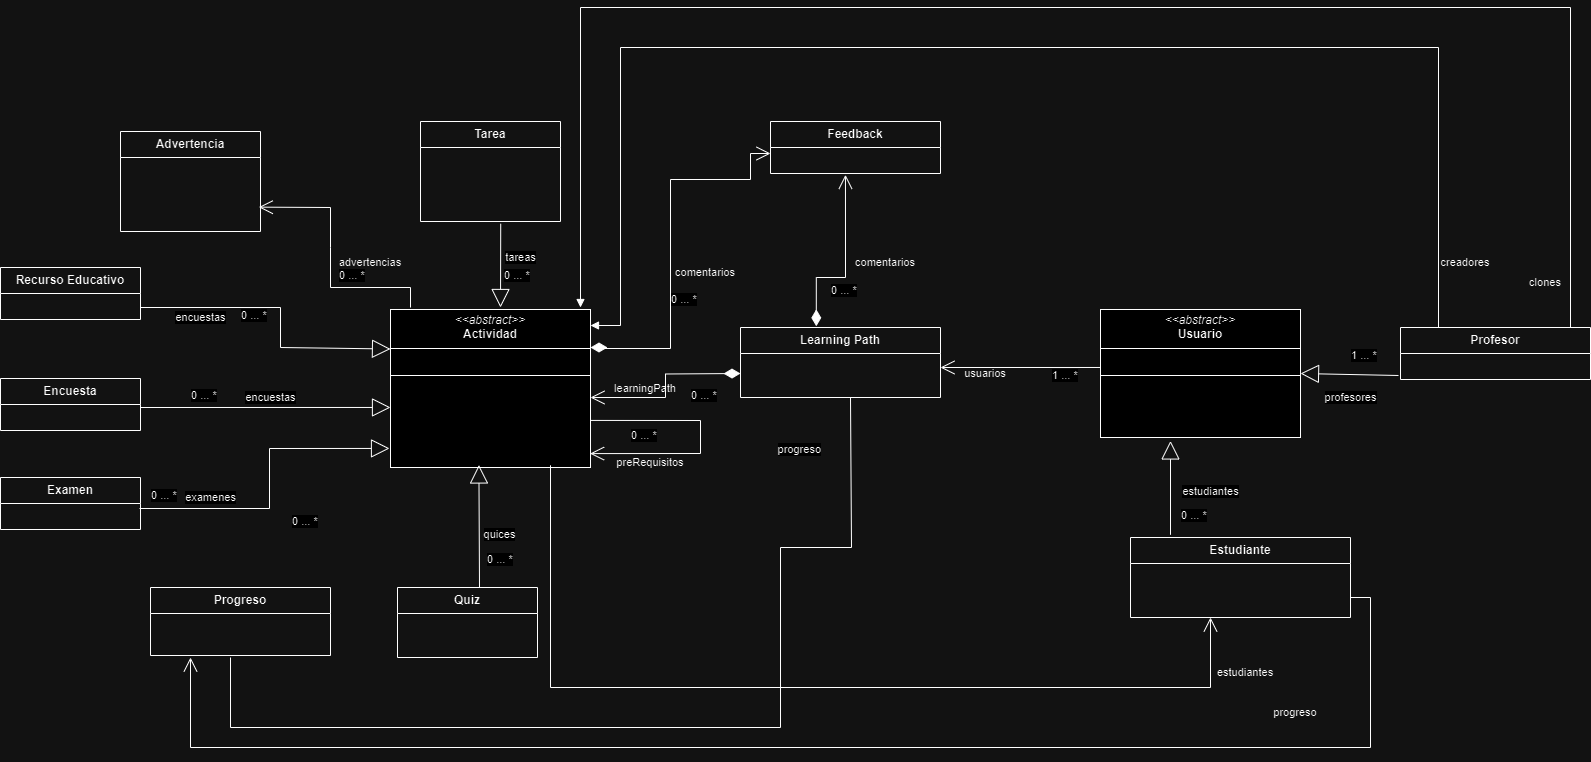

The diagram above was exported from draw.io. Its source (the exported page's mxGraphModel, read from the mxfile embedded in the PNG):
<mxGraphModel dx="1861" dy="1661" grid="1" gridSize="10" guides="1" tooltips="1" connect="1" arrows="1" fold="1" page="1" pageScale="1" pageWidth="827" pageHeight="1169" math="0" shadow="0">
  <root>
    <mxCell id="0" />
    <mxCell id="1" parent="0" />
    <mxCell id="2uwF25wP8eZJb9s-0QjY-1" value="&lt;b&gt;Learning Path&lt;/b&gt;" style="swimlane;fontStyle=0;childLayout=stackLayout;horizontal=1;startSize=26;fillColor=none;horizontalStack=0;resizeParent=1;resizeParentMax=0;resizeLast=0;collapsible=1;marginBottom=0;whiteSpace=wrap;html=1;" parent="1" vertex="1">
      <mxGeometry x="200" y="-160" width="200" height="70" as="geometry" />
    </mxCell>
    <mxCell id="2uwF25wP8eZJb9s-0QjY-5" value="&lt;p style=&quot;margin:0px;margin-top:4px;text-align:center;&quot;&gt;&lt;i&gt;&amp;lt;&amp;lt;abstract&amp;gt;&amp;gt;&lt;/i&gt;&lt;br&gt;&lt;b&gt;Actividad&lt;/b&gt;&lt;/p&gt;&lt;hr size=&quot;1&quot; style=&quot;border-style:solid;&quot;&gt;&lt;p style=&quot;margin:0px;margin-left:4px;&quot;&gt;&lt;br&gt;&lt;/p&gt;&lt;hr size=&quot;1&quot; style=&quot;border-style:solid;&quot;&gt;&lt;p style=&quot;margin:0px;margin-left:4px;&quot;&gt;&lt;br&gt;&lt;/p&gt;" style="verticalAlign=top;align=left;overflow=fill;html=1;whiteSpace=wrap;" parent="1" vertex="1">
      <mxGeometry x="-150" y="-178" width="200" height="158" as="geometry" />
    </mxCell>
    <mxCell id="2uwF25wP8eZJb9s-0QjY-6" value="&lt;b&gt;Tarea&lt;/b&gt;" style="swimlane;fontStyle=0;childLayout=stackLayout;horizontal=1;startSize=26;fillColor=none;horizontalStack=0;resizeParent=1;resizeParentMax=0;resizeLast=0;collapsible=1;marginBottom=0;whiteSpace=wrap;html=1;" parent="1" vertex="1">
      <mxGeometry x="-120" y="-366" width="140" height="100" as="geometry" />
    </mxCell>
    <mxCell id="2uwF25wP8eZJb9s-0QjY-8" value="&lt;b&gt;Quiz&lt;/b&gt;" style="swimlane;fontStyle=0;childLayout=stackLayout;horizontal=1;startSize=26;fillColor=none;horizontalStack=0;resizeParent=1;resizeParentMax=0;resizeLast=0;collapsible=1;marginBottom=0;whiteSpace=wrap;html=1;" parent="1" vertex="1">
      <mxGeometry x="-143" y="100" width="140" height="70" as="geometry" />
    </mxCell>
    <mxCell id="2uwF25wP8eZJb9s-0QjY-10" value="&lt;p style=&quot;margin:0px;margin-top:4px;text-align:center;&quot;&gt;&lt;i&gt;&amp;lt;&amp;lt;abstract&amp;gt;&amp;gt;&lt;/i&gt;&lt;br&gt;&lt;b&gt;Usuario&lt;/b&gt;&lt;/p&gt;&lt;hr size=&quot;1&quot; style=&quot;border-style:solid;&quot;&gt;&lt;p style=&quot;margin:0px;margin-left:4px;&quot;&gt;&lt;br&gt;&lt;/p&gt;&lt;hr size=&quot;1&quot; style=&quot;border-style:solid;&quot;&gt;&lt;p style=&quot;margin:0px;margin-left:4px;&quot;&gt;&lt;br&gt;&lt;/p&gt;" style="verticalAlign=top;align=left;overflow=fill;html=1;whiteSpace=wrap;" parent="1" vertex="1">
      <mxGeometry x="560" y="-178" width="200" height="128" as="geometry" />
    </mxCell>
    <mxCell id="2uwF25wP8eZJb9s-0QjY-11" value="&lt;b&gt;Estudiante&lt;/b&gt;" style="swimlane;fontStyle=0;childLayout=stackLayout;horizontal=1;startSize=26;fillColor=none;horizontalStack=0;resizeParent=1;resizeParentMax=0;resizeLast=0;collapsible=1;marginBottom=0;whiteSpace=wrap;html=1;" parent="1" vertex="1">
      <mxGeometry x="590" y="50" width="220" height="80" as="geometry" />
    </mxCell>
    <mxCell id="2uwF25wP8eZJb9s-0QjY-14" value="&lt;b&gt;Feedback&lt;/b&gt;" style="swimlane;fontStyle=0;childLayout=stackLayout;horizontal=1;startSize=26;fillColor=none;horizontalStack=0;resizeParent=1;resizeParentMax=0;resizeLast=0;collapsible=1;marginBottom=0;whiteSpace=wrap;html=1;" parent="1" vertex="1">
      <mxGeometry x="230" y="-366" width="170" height="52" as="geometry" />
    </mxCell>
    <mxCell id="2uwF25wP8eZJb9s-0QjY-18" value="0 ... *" style="edgeLabel;resizable=0;html=1;align=left;verticalAlign=bottom;" parent="1" connectable="0" vertex="1">
      <mxGeometry x="-110" y="61" as="geometry">
        <mxPoint x="55" y="19" as="offset" />
      </mxGeometry>
    </mxCell>
    <mxCell id="2uwF25wP8eZJb9s-0QjY-19" value="0 ... *" style="edgeLabel;resizable=0;html=1;align=left;verticalAlign=bottom;" parent="1" connectable="0" vertex="1">
      <mxGeometry x="-30" as="geometry">
        <mxPoint x="-8" y="-204" as="offset" />
      </mxGeometry>
    </mxCell>
    <mxCell id="2uwF25wP8eZJb9s-0QjY-20" value="0 ... *" style="edgeLabel;resizable=0;html=1;align=left;verticalAlign=bottom;" parent="1" connectable="0" vertex="1">
      <mxGeometry x="-130" y="40" as="geometry">
        <mxPoint x="-221" y="-124" as="offset" />
      </mxGeometry>
    </mxCell>
    <mxCell id="2uwF25wP8eZJb9s-0QjY-21" value="0 ... *" style="edgeLabel;resizable=0;html=1;align=left;verticalAlign=bottom;" parent="1" connectable="0" vertex="1">
      <mxGeometry x="370" y="40" as="geometry">
        <mxPoint x="-221" y="-124" as="offset" />
      </mxGeometry>
    </mxCell>
    <mxCell id="2uwF25wP8eZJb9s-0QjY-22" value="&lt;span style=&quot;font-size: 11px;&quot;&gt;learningPath&lt;/span&gt;" style="text;html=1;align=center;verticalAlign=middle;whiteSpace=wrap;rounded=0;" parent="1" vertex="1">
      <mxGeometry x="90" y="-104.5" width="30" height="11" as="geometry" />
    </mxCell>
    <mxCell id="2uwF25wP8eZJb9s-0QjY-23" value="&lt;font style=&quot;font-size: 11px;&quot;&gt;usuarios&lt;/font&gt;" style="text;html=1;align=center;verticalAlign=middle;whiteSpace=wrap;rounded=0;" parent="1" vertex="1">
      <mxGeometry x="430" y="-119" width="30" height="10" as="geometry" />
    </mxCell>
    <mxCell id="2uwF25wP8eZJb9s-0QjY-24" value="1 ... *" style="edgeLabel;resizable=0;html=1;align=left;verticalAlign=bottom;" parent="1" connectable="0" vertex="1">
      <mxGeometry x="510" y="-104.5" as="geometry" />
    </mxCell>
    <mxCell id="2uwF25wP8eZJb9s-0QjY-25" value="" style="endArrow=open;endFill=1;endSize=12;html=1;rounded=0;exitX=1.002;exitY=0.702;exitDx=0;exitDy=0;exitPerimeter=0;entryX=0.998;entryY=0.912;entryDx=0;entryDy=0;entryPerimeter=0;" parent="1" source="2uwF25wP8eZJb9s-0QjY-5" target="2uwF25wP8eZJb9s-0QjY-5" edge="1">
      <mxGeometry width="160" relative="1" as="geometry">
        <mxPoint x="-10" y="-30" as="sourcePoint" />
        <mxPoint x="130" y="-40" as="targetPoint" />
        <Array as="points">
          <mxPoint x="160" y="-67" />
          <mxPoint x="160" y="-34" />
        </Array>
      </mxGeometry>
    </mxCell>
    <mxCell id="2uwF25wP8eZJb9s-0QjY-26" value="&lt;font style=&quot;font-size: 11px;&quot;&gt;preRequisitos&lt;/font&gt;" style="text;html=1;align=center;verticalAlign=middle;whiteSpace=wrap;rounded=0;" parent="1" vertex="1">
      <mxGeometry x="70" y="-30" width="80" height="10" as="geometry" />
    </mxCell>
    <mxCell id="2uwF25wP8eZJb9s-0QjY-27" value="0 ... *" style="edgeLabel;resizable=0;html=1;align=left;verticalAlign=bottom;" parent="1" connectable="0" vertex="1">
      <mxGeometry x="310" y="80" as="geometry">
        <mxPoint x="-221" y="-124" as="offset" />
      </mxGeometry>
    </mxCell>
    <mxCell id="2uwF25wP8eZJb9s-0QjY-28" value="&lt;font style=&quot;font-size: 11px;&quot;&gt;creadores&lt;/font&gt;" style="text;html=1;align=center;verticalAlign=middle;whiteSpace=wrap;rounded=0;" parent="1" vertex="1">
      <mxGeometry x="910" y="-230" width="30" height="10" as="geometry" />
    </mxCell>
    <mxCell id="2uwF25wP8eZJb9s-0QjY-29" value="&lt;font style=&quot;font-size: 11px;&quot;&gt;clones&lt;/font&gt;" style="text;html=1;align=center;verticalAlign=middle;whiteSpace=wrap;rounded=0;" parent="1" vertex="1">
      <mxGeometry x="990" y="-210" width="30" height="10" as="geometry" />
    </mxCell>
    <mxCell id="2uwF25wP8eZJb9s-0QjY-30" value="&lt;font style=&quot;font-size: 11px;&quot;&gt;comentarios&lt;/font&gt;" style="text;html=1;align=center;verticalAlign=middle;whiteSpace=wrap;rounded=0;" parent="1" vertex="1">
      <mxGeometry x="150" y="-220" width="30" height="10" as="geometry" />
    </mxCell>
    <mxCell id="2uwF25wP8eZJb9s-0QjY-31" value="0 ... *" style="edgeLabel;resizable=0;html=1;align=left;verticalAlign=bottom;" parent="1" connectable="0" vertex="1">
      <mxGeometry x="350" y="-56" as="geometry">
        <mxPoint x="-221" y="-124" as="offset" />
      </mxGeometry>
    </mxCell>
    <mxCell id="2uwF25wP8eZJb9s-0QjY-32" value="" style="endArrow=open;endFill=1;endSize=12;html=1;rounded=0;exitX=0.8;exitY=0.986;exitDx=0;exitDy=0;exitPerimeter=0;" parent="1" source="2uwF25wP8eZJb9s-0QjY-5" edge="1">
      <mxGeometry width="160" relative="1" as="geometry">
        <mxPoint x="10" y="10" as="sourcePoint" />
        <mxPoint x="670" y="130" as="targetPoint" />
        <Array as="points">
          <mxPoint x="10" y="200" />
          <mxPoint x="670" y="200" />
        </Array>
      </mxGeometry>
    </mxCell>
    <mxCell id="2uwF25wP8eZJb9s-0QjY-33" value="&lt;font style=&quot;font-size: 11px;&quot;&gt;estudiantes&lt;/font&gt;" style="text;html=1;align=center;verticalAlign=middle;whiteSpace=wrap;rounded=0;" parent="1" vertex="1">
      <mxGeometry x="690" y="180" width="30" height="10" as="geometry" />
    </mxCell>
    <mxCell id="2uwF25wP8eZJb9s-0QjY-34" value="&lt;font style=&quot;vertical-align: inherit;&quot;&gt;&lt;font style=&quot;vertical-align: inherit;&quot;&gt;&lt;font style=&quot;vertical-align: inherit;&quot;&gt;&lt;font style=&quot;vertical-align: inherit;&quot;&gt;&lt;b&gt;Progreso&lt;/b&gt;&lt;/font&gt;&lt;/font&gt;&lt;/font&gt;&lt;/font&gt;" style="swimlane;fontStyle=0;childLayout=stackLayout;horizontal=1;startSize=26;fillColor=none;horizontalStack=0;resizeParent=1;resizeParentMax=0;resizeLast=0;collapsible=1;marginBottom=0;whiteSpace=wrap;html=1;" parent="1" vertex="1">
      <mxGeometry x="-390" y="100" width="180" height="68" as="geometry" />
    </mxCell>
    <mxCell id="2uwF25wP8eZJb9s-0QjY-38" value="&lt;b&gt;Advertencia&lt;/b&gt;" style="swimlane;fontStyle=0;childLayout=stackLayout;horizontal=1;startSize=26;fillColor=none;horizontalStack=0;resizeParent=1;resizeParentMax=0;resizeLast=0;collapsible=1;marginBottom=0;whiteSpace=wrap;html=1;" parent="1" vertex="1">
      <mxGeometry x="-420" y="-356" width="140" height="100" as="geometry" />
    </mxCell>
    <mxCell id="2uwF25wP8eZJb9s-0QjY-40" value="" style="endArrow=open;endFill=1;endSize=12;html=1;rounded=0;entryX=0.988;entryY=0.671;entryDx=0;entryDy=0;entryPerimeter=0;" parent="1" edge="1">
      <mxGeometry width="160" relative="1" as="geometry">
        <mxPoint x="-130" y="-180" as="sourcePoint" />
        <mxPoint x="-281.67999999999984" y="-280.3459999999998" as="targetPoint" />
        <Array as="points">
          <mxPoint x="-130" y="-200" />
          <mxPoint x="-210" y="-200" />
          <mxPoint x="-210" y="-240" />
          <mxPoint x="-210" y="-280" />
        </Array>
      </mxGeometry>
    </mxCell>
    <mxCell id="2uwF25wP8eZJb9s-0QjY-41" value="0 ... *" style="edgeLabel;resizable=0;html=1;align=left;verticalAlign=bottom;" parent="1" connectable="0" vertex="1">
      <mxGeometry x="-195" as="geometry">
        <mxPoint x="-8" y="-204" as="offset" />
      </mxGeometry>
    </mxCell>
    <mxCell id="2uwF25wP8eZJb9s-0QjY-42" value="&lt;font style=&quot;font-size: 11px;&quot;&gt;advertencias&lt;/font&gt;" style="text;html=1;align=center;verticalAlign=middle;whiteSpace=wrap;rounded=0;" parent="1" vertex="1">
      <mxGeometry x="-185" y="-230" width="30" height="10" as="geometry" />
    </mxCell>
    <mxCell id="2uwF25wP8eZJb9s-0QjY-43" value="0 ... *" style="edgeLabel;resizable=0;html=1;align=left;verticalAlign=bottom;" parent="1" connectable="0" vertex="1">
      <mxGeometry x="-250" y="42" as="geometry" />
    </mxCell>
    <mxCell id="2uwF25wP8eZJb9s-0QjY-44" value="&lt;font style=&quot;font-size: 11px;&quot;&gt;comentarios&lt;/font&gt;" style="text;html=1;align=center;verticalAlign=middle;whiteSpace=wrap;rounded=0;" parent="1" vertex="1">
      <mxGeometry x="330" y="-230" width="30" height="10" as="geometry" />
    </mxCell>
    <mxCell id="2uwF25wP8eZJb9s-0QjY-45" value="0 ... *" style="edgeLabel;resizable=0;html=1;align=left;verticalAlign=bottom;" parent="1" connectable="0" vertex="1">
      <mxGeometry x="510" y="-65" as="geometry">
        <mxPoint x="-221" y="-124" as="offset" />
      </mxGeometry>
    </mxCell>
    <mxCell id="2uwF25wP8eZJb9s-0QjY-46" value="" style="endArrow=open;endFill=1;endSize=12;html=1;rounded=0;exitX=1;exitY=0.75;exitDx=0;exitDy=0;" parent="1" source="2uwF25wP8eZJb9s-0QjY-11" edge="1">
      <mxGeometry width="160" relative="1" as="geometry">
        <mxPoint x="809.56" y="82.34400000000005" as="sourcePoint" />
        <mxPoint x="-350" y="170" as="targetPoint" />
        <Array as="points">
          <mxPoint x="830" y="110" />
          <mxPoint x="830" y="260" />
          <mxPoint x="-350" y="260" />
        </Array>
      </mxGeometry>
    </mxCell>
    <mxCell id="2uwF25wP8eZJb9s-0QjY-47" value="&lt;font style=&quot;font-size: 11px;&quot;&gt;progreso&lt;/font&gt;" style="text;html=1;align=center;verticalAlign=middle;whiteSpace=wrap;rounded=0;" parent="1" vertex="1">
      <mxGeometry x="740" y="220" width="30" height="10" as="geometry" />
    </mxCell>
    <mxCell id="2uwF25wP8eZJb9s-0QjY-48" value="0 ... *" style="edgeLabel;resizable=0;html=1;align=left;verticalAlign=bottom;" parent="1" connectable="0" vertex="1">
      <mxGeometry x="-80" y="-40" as="geometry">
        <mxPoint x="-221" y="-124" as="offset" />
      </mxGeometry>
    </mxCell>
    <mxCell id="2uwF25wP8eZJb9s-0QjY-49" value="" style="endArrow=none;html=1;edgeStyle=orthogonalEdgeStyle;rounded=0;" parent="1" edge="1">
      <mxGeometry relative="1" as="geometry">
        <mxPoint x="-310" y="170" as="sourcePoint" />
        <mxPoint x="310" y="-90" as="targetPoint" />
        <Array as="points">
          <mxPoint x="-310" y="240" />
          <mxPoint x="240" y="240" />
          <mxPoint x="240" y="60" />
          <mxPoint x="311" y="60" />
        </Array>
      </mxGeometry>
    </mxCell>
    <mxCell id="2uwF25wP8eZJb9s-0QjY-50" value="progreso" style="edgeLabel;resizable=0;html=1;align=right;verticalAlign=bottom;" parent="2uwF25wP8eZJb9s-0QjY-49" connectable="0" vertex="1">
      <mxGeometry x="1" relative="1" as="geometry">
        <mxPoint x="-29" y="60" as="offset" />
      </mxGeometry>
    </mxCell>
    <mxCell id="2uwF25wP8eZJb9s-0QjY-51" value="" style="endArrow=block;endFill=1;html=1;edgeStyle=orthogonalEdgeStyle;align=left;verticalAlign=top;rounded=0;exitX=0.25;exitY=0;exitDx=0;exitDy=0;" parent="1" edge="1">
      <mxGeometry x="-0.9463" y="88" relative="1" as="geometry">
        <mxPoint x="908" y="-160" as="sourcePoint" />
        <mxPoint x="50" y="-162" as="targetPoint" />
        <Array as="points">
          <mxPoint x="898" y="-440" />
          <mxPoint x="80" y="-440" />
          <mxPoint x="80" y="-162" />
        </Array>
        <mxPoint x="1" as="offset" />
      </mxGeometry>
    </mxCell>
    <mxCell id="2uwF25wP8eZJb9s-0QjY-52" value="" style="endArrow=block;endFill=1;html=1;edgeStyle=orthogonalEdgeStyle;align=left;verticalAlign=top;rounded=0;" parent="1" edge="1">
      <mxGeometry x="-1" y="-61" relative="1" as="geometry">
        <mxPoint x="1030" y="-160" as="sourcePoint" />
        <mxPoint x="40" y="-180" as="targetPoint" />
        <Array as="points">
          <mxPoint x="1030" y="-480" />
          <mxPoint x="40" y="-480" />
        </Array>
        <mxPoint x="-3" y="17" as="offset" />
      </mxGeometry>
    </mxCell>
    <mxCell id="2uwF25wP8eZJb9s-0QjY-53" value="" style="endArrow=open;html=1;endSize=12;startArrow=diamondThin;startSize=14;startFill=1;edgeStyle=orthogonalEdgeStyle;align=left;verticalAlign=bottom;rounded=0;exitX=0.379;exitY=-0.017;exitDx=0;exitDy=0;exitPerimeter=0;entryX=0.441;entryY=1.051;entryDx=0;entryDy=0;entryPerimeter=0;" parent="1" source="2uwF25wP8eZJb9s-0QjY-1" edge="1">
      <mxGeometry x="-0.8932" y="-4" relative="1" as="geometry">
        <mxPoint x="280" y="-210" as="sourcePoint" />
        <mxPoint x="304.97" y="-312.674" as="targetPoint" />
        <Array as="points">
          <mxPoint x="276" y="-210" />
          <mxPoint x="305" y="-210" />
        </Array>
        <mxPoint y="-1" as="offset" />
      </mxGeometry>
    </mxCell>
    <mxCell id="2uwF25wP8eZJb9s-0QjY-54" value="" style="endArrow=open;html=1;endSize=12;startArrow=diamondThin;startSize=14;startFill=1;edgeStyle=orthogonalEdgeStyle;align=left;verticalAlign=bottom;rounded=0;entryX=1;entryY=0.557;entryDx=0;entryDy=0;entryPerimeter=0;" parent="1" target="2uwF25wP8eZJb9s-0QjY-5" edge="1">
      <mxGeometry x="-1" y="3" relative="1" as="geometry">
        <mxPoint x="200" y="-114" as="sourcePoint" />
        <mxPoint x="190" y="-82" as="targetPoint" />
      </mxGeometry>
    </mxCell>
    <mxCell id="2uwF25wP8eZJb9s-0QjY-55" value="estudiantes" style="endArrow=block;endSize=16;endFill=0;html=1;rounded=0;entryX=0.35;entryY=1.027;entryDx=0;entryDy=0;entryPerimeter=0;" parent="1" target="2uwF25wP8eZJb9s-0QjY-10" edge="1">
      <mxGeometry x="-0.0754" y="-40" width="160" relative="1" as="geometry">
        <mxPoint x="630" y="47.31" as="sourcePoint" />
        <mxPoint x="630.8000000000002" y="-40.00199999999967" as="targetPoint" />
        <mxPoint as="offset" />
      </mxGeometry>
    </mxCell>
    <mxCell id="2uwF25wP8eZJb9s-0QjY-56" value="0 ... *" style="edgeLabel;resizable=0;html=1;align=left;verticalAlign=bottom;" parent="1" connectable="0" vertex="1">
      <mxGeometry x="860" y="160" as="geometry">
        <mxPoint x="-221" y="-124" as="offset" />
      </mxGeometry>
    </mxCell>
    <mxCell id="2uwF25wP8eZJb9s-0QjY-57" value="profesores" style="endArrow=block;endSize=16;endFill=0;html=1;rounded=0;entryX=1;entryY=0.5;entryDx=0;entryDy=0;exitX=-0.011;exitY=0.865;exitDx=0;exitDy=0;exitPerimeter=0;" parent="1" target="2uwF25wP8eZJb9s-0QjY-10" edge="1">
      <mxGeometry x="-0.0285" y="23" width="160" relative="1" as="geometry">
        <mxPoint x="858" y="-112" as="sourcePoint" />
        <mxPoint x="1030" as="targetPoint" />
        <mxPoint as="offset" />
      </mxGeometry>
    </mxCell>
    <mxCell id="2uwF25wP8eZJb9s-0QjY-58" value="1 ... *" style="edgeLabel;resizable=0;html=1;align=left;verticalAlign=bottom;" parent="1" connectable="0" vertex="1">
      <mxGeometry x="1030" as="geometry">
        <mxPoint x="-221" y="-124" as="offset" />
      </mxGeometry>
    </mxCell>
    <mxCell id="2uwF25wP8eZJb9s-0QjY-59" value="" style="endArrow=open;endFill=1;endSize=12;html=1;rounded=0;exitX=0;exitY=0.453;exitDx=0;exitDy=0;exitPerimeter=0;" parent="1" source="2uwF25wP8eZJb9s-0QjY-10" edge="1">
      <mxGeometry width="160" relative="1" as="geometry">
        <mxPoint x="460" y="-80" as="sourcePoint" />
        <mxPoint x="400" y="-120" as="targetPoint" />
      </mxGeometry>
    </mxCell>
    <mxCell id="2uwF25wP8eZJb9s-0QjY-60" value="quices" style="endArrow=block;endSize=16;endFill=0;html=1;rounded=0;entryX=0.442;entryY=0.984;entryDx=0;entryDy=0;entryPerimeter=0;" parent="1" target="2uwF25wP8eZJb9s-0QjY-5" edge="1">
      <mxGeometry x="-0.1569" y="-20" width="160" relative="1" as="geometry">
        <mxPoint x="-61" y="100" as="sourcePoint" />
        <mxPoint x="100" y="50" as="targetPoint" />
        <mxPoint y="-1" as="offset" />
      </mxGeometry>
    </mxCell>
    <mxCell id="2uwF25wP8eZJb9s-0QjY-61" value="examenes" style="endArrow=block;endSize=16;endFill=0;html=1;rounded=0;entryX=0;entryY=0.873;entryDx=0;entryDy=0;entryPerimeter=0;" parent="1" edge="1">
      <mxGeometry x="-0.5419" y="11" width="160" relative="1" as="geometry">
        <mxPoint x="-401" y="21" as="sourcePoint" />
        <mxPoint x="-151" y="-39.06600000000003" as="targetPoint" />
        <Array as="points">
          <mxPoint x="-271" y="21" />
          <mxPoint x="-271" y="-39" />
        </Array>
        <mxPoint as="offset" />
      </mxGeometry>
    </mxCell>
    <mxCell id="2uwF25wP8eZJb9s-0QjY-62" value="0 ... *" style="edgeLabel;resizable=0;html=1;align=left;verticalAlign=bottom;" parent="1" connectable="0" vertex="1">
      <mxGeometry x="-170" y="140" as="geometry">
        <mxPoint x="-221" y="-124" as="offset" />
      </mxGeometry>
    </mxCell>
    <mxCell id="2uwF25wP8eZJb9s-0QjY-63" value="encuestas" style="endArrow=block;endSize=16;endFill=0;html=1;rounded=0;entryX=0;entryY=0.62;entryDx=0;entryDy=0;entryPerimeter=0;" parent="1" target="2uwF25wP8eZJb9s-0QjY-5" edge="1">
      <mxGeometry x="0.04" y="10" width="160" relative="1" as="geometry">
        <mxPoint x="-400" y="-80" as="sourcePoint" />
        <mxPoint x="-240" y="-80" as="targetPoint" />
        <mxPoint as="offset" />
      </mxGeometry>
    </mxCell>
    <mxCell id="2uwF25wP8eZJb9s-0QjY-64" value="encuestas" style="endArrow=block;endSize=16;endFill=0;html=1;rounded=0;entryX=0;entryY=0.25;entryDx=0;entryDy=0;" parent="1" target="2uwF25wP8eZJb9s-0QjY-5" edge="1">
      <mxGeometry x="-0.5862" y="-10" width="160" relative="1" as="geometry">
        <mxPoint x="-400" y="-180" as="sourcePoint" />
        <mxPoint x="-210" y="-180" as="targetPoint" />
        <Array as="points">
          <mxPoint x="-260" y="-180" />
          <mxPoint x="-260" y="-140" />
        </Array>
        <mxPoint as="offset" />
      </mxGeometry>
    </mxCell>
    <mxCell id="2uwF25wP8eZJb9s-0QjY-65" value="tareas" style="endArrow=block;endSize=16;endFill=0;html=1;rounded=0;exitX=0.573;exitY=1.03;exitDx=0;exitDy=0;exitPerimeter=0;" parent="1" edge="1">
      <mxGeometry x="-0.1948" y="20" width="160" relative="1" as="geometry">
        <mxPoint x="-39.77999999999997" y="-263.78" as="sourcePoint" />
        <mxPoint x="-40" y="-180" as="targetPoint" />
        <mxPoint as="offset" />
      </mxGeometry>
    </mxCell>
    <mxCell id="2uwF25wP8eZJb9s-0QjY-66" value="" style="endArrow=open;html=1;endSize=12;startArrow=diamondThin;startSize=14;startFill=1;edgeStyle=orthogonalEdgeStyle;align=left;verticalAlign=bottom;rounded=0;" parent="1" edge="1">
      <mxGeometry x="-1" y="3" relative="1" as="geometry">
        <mxPoint x="50" y="-140" as="sourcePoint" />
        <mxPoint x="230" y="-334" as="targetPoint" />
        <Array as="points">
          <mxPoint x="60" y="-140" />
          <mxPoint x="60" y="-139" />
          <mxPoint x="130" y="-139" />
          <mxPoint x="130" y="-308" />
          <mxPoint x="210" y="-308" />
          <mxPoint x="210" y="-334" />
        </Array>
      </mxGeometry>
    </mxCell>
    <mxCell id="2uwF25wP8eZJb9s-0QjY-67" value="&lt;b&gt;Profesor&lt;/b&gt;" style="swimlane;fontStyle=0;childLayout=stackLayout;horizontal=1;startSize=26;fillColor=none;horizontalStack=0;resizeParent=1;resizeParentMax=0;resizeLast=0;collapsible=1;marginBottom=0;whiteSpace=wrap;html=1;" parent="1" vertex="1">
      <mxGeometry x="860" y="-160" width="190" height="52" as="geometry" />
    </mxCell>
    <mxCell id="2uwF25wP8eZJb9s-0QjY-70" value="&lt;b&gt;Recurso Educativo&lt;/b&gt;" style="swimlane;fontStyle=0;childLayout=stackLayout;horizontal=1;startSize=26;fillColor=none;horizontalStack=0;resizeParent=1;resizeParentMax=0;resizeLast=0;collapsible=1;marginBottom=0;whiteSpace=wrap;html=1;" parent="1" vertex="1">
      <mxGeometry x="-540" y="-220" width="140" height="52" as="geometry" />
    </mxCell>
    <mxCell id="2uwF25wP8eZJb9s-0QjY-72" value="&lt;b&gt;Encuesta&lt;/b&gt;" style="swimlane;fontStyle=0;childLayout=stackLayout;horizontal=1;startSize=26;fillColor=none;horizontalStack=0;resizeParent=1;resizeParentMax=0;resizeLast=0;collapsible=1;marginBottom=0;whiteSpace=wrap;html=1;" parent="1" vertex="1">
      <mxGeometry x="-540" y="-109" width="140" height="52" as="geometry" />
    </mxCell>
    <mxCell id="2uwF25wP8eZJb9s-0QjY-75" value="&lt;b&gt;Examen&lt;/b&gt;" style="swimlane;fontStyle=0;childLayout=stackLayout;horizontal=1;startSize=26;fillColor=none;horizontalStack=0;resizeParent=1;resizeParentMax=0;resizeLast=0;collapsible=1;marginBottom=0;whiteSpace=wrap;html=1;" parent="1" vertex="1">
      <mxGeometry x="-540" y="-10" width="140" height="52" as="geometry" />
    </mxCell>
    <mxCell id="2uwF25wP8eZJb9s-0QjY-77" value="&lt;div&gt;&lt;br&gt;&lt;/div&gt;" style="text;strokeColor=none;fillColor=none;align=left;verticalAlign=top;spacingLeft=4;spacingRight=4;overflow=hidden;rotatable=0;points=[[0,0.5],[1,0.5]];portConstraint=eastwest;whiteSpace=wrap;html=1;" parent="2uwF25wP8eZJb9s-0QjY-75" vertex="1">
      <mxGeometry y="26" width="140" height="26" as="geometry" />
    </mxCell>
  </root>
</mxGraphModel>